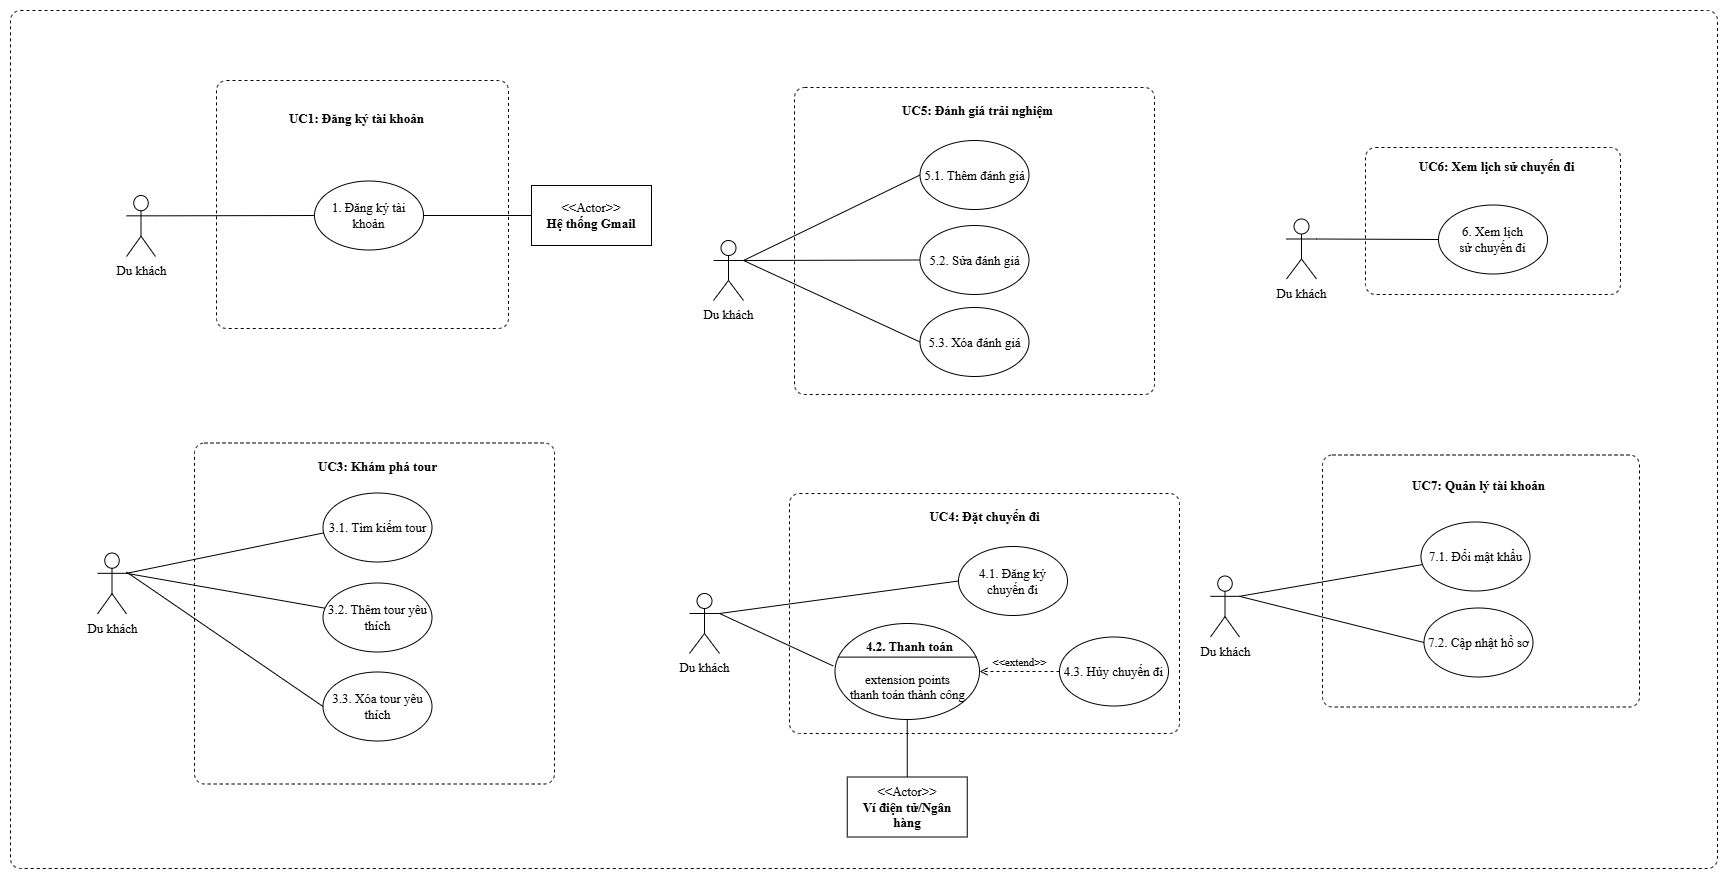

The diagram above was exported from draw.io. Its source (the exported page's mxGraphModel, read from the mxfile embedded in the PNG):
<mxGraphModel dx="5604" dy="2448" grid="0" gridSize="10" guides="1" tooltips="1" connect="1" arrows="1" fold="1" page="0" pageScale="1" pageWidth="827" pageHeight="1169" math="0" shadow="0">
  <root>
    <mxCell id="0" />
    <mxCell id="1" parent="0" />
    <mxCell id="xTwiqVgY04YJ9QV1rCuO-3" parent="1" style="html=1;align=center;verticalAlign=top;rounded=1;absoluteArcSize=1;arcSize=20;dashed=1;whiteSpace=wrap;movable=1;resizable=1;rotatable=1;deletable=1;editable=1;locked=0;connectable=1;fontFamily=Times New Roman;fontSize=13;" value="" vertex="1">
      <mxGeometry height="858" width="1707" x="-424" y="103" as="geometry" />
    </mxCell>
    <mxCell id="tVA0zsXdwerDC1Hssiey-1" parent="1" style="html=1;align=center;verticalAlign=top;rounded=1;absoluteArcSize=1;arcSize=20;dashed=1;whiteSpace=wrap;movable=1;resizable=1;rotatable=1;deletable=1;editable=1;locked=0;connectable=1;fontFamily=Times New Roman;fontSize=13;" value="" vertex="1">
      <mxGeometry height="252" width="317" x="888" y="547.5" as="geometry" />
    </mxCell>
    <mxCell id="tVA0zsXdwerDC1Hssiey-2" parent="1" style="shape=umlActor;verticalLabelPosition=bottom;verticalAlign=top;html=1;fontFamily=Times New Roman;fontSize=13;" value="Du khách" vertex="1">
      <mxGeometry height="61" width="29" x="776" y="668.5" as="geometry" />
    </mxCell>
    <mxCell id="tVA0zsXdwerDC1Hssiey-3" parent="1" style="text;align=center;fontStyle=1;verticalAlign=middle;spacingLeft=3;spacingRight=3;strokeColor=none;rotatable=0;points=[[0,0.5],[1,0.5]];portConstraint=eastwest;html=1;fontFamily=Times New Roman;fontSize=13;" value="UC7: Quản lý tài khoản" vertex="1">
      <mxGeometry height="26" width="262" x="913" y="564.5" as="geometry" />
    </mxCell>
    <mxCell id="tVA0zsXdwerDC1Hssiey-8" parent="1" style="ellipse;whiteSpace=wrap;html=1;fontFamily=Times New Roman;fontSize=13;" value="7.1. Đổi mật khẩu" vertex="1">
      <mxGeometry height="69" width="109" x="986.5" y="614.5" as="geometry" />
    </mxCell>
    <mxCell id="tVA0zsXdwerDC1Hssiey-9" parent="1" style="ellipse;whiteSpace=wrap;html=1;fontFamily=Times New Roman;fontSize=13;" value="7.2. Cập nhật hồ sơ" vertex="1">
      <mxGeometry height="69" width="109" x="989.5" y="700.5" as="geometry" />
    </mxCell>
    <mxCell id="tVA0zsXdwerDC1Hssiey-10" edge="1" parent="1" source="tVA0zsXdwerDC1Hssiey-2" style="endArrow=none;html=1;rounded=0;exitX=1;exitY=0.3333333333333333;exitDx=0;exitDy=0;exitPerimeter=0;fontFamily=Times New Roman;fontSize=13;" target="tVA0zsXdwerDC1Hssiey-8" value="">
      <mxGeometry relative="1" as="geometry">
        <mxPoint x="814" y="829.5" as="sourcePoint" />
        <mxPoint x="935" y="734.5" as="targetPoint" />
      </mxGeometry>
    </mxCell>
    <mxCell id="tVA0zsXdwerDC1Hssiey-11" edge="1" parent="1" source="tVA0zsXdwerDC1Hssiey-2" style="endArrow=none;html=1;rounded=0;exitX=1;exitY=0.3333333333333333;exitDx=0;exitDy=0;exitPerimeter=0;fontFamily=Times New Roman;fontSize=13;entryX=0;entryY=0.5;entryDx=0;entryDy=0;" target="tVA0zsXdwerDC1Hssiey-9" value="">
      <mxGeometry relative="1" as="geometry">
        <mxPoint x="824" y="768.5" as="sourcePoint" />
        <mxPoint x="944" y="764.5" as="targetPoint" />
      </mxGeometry>
    </mxCell>
    <mxCell id="tVA0zsXdwerDC1Hssiey-12" parent="1" style="html=1;align=center;verticalAlign=top;rounded=1;absoluteArcSize=1;arcSize=20;dashed=1;whiteSpace=wrap;movable=1;resizable=1;rotatable=1;deletable=1;editable=1;locked=0;connectable=1;fontFamily=Times New Roman;fontSize=13;" value="" vertex="1">
      <mxGeometry height="341" width="360" x="-240" y="535.5" as="geometry" />
    </mxCell>
    <mxCell id="tVA0zsXdwerDC1Hssiey-13" parent="1" style="shape=umlActor;verticalLabelPosition=bottom;verticalAlign=top;html=1;fontFamily=Times New Roman;fontSize=13;" value="Du khách" vertex="1">
      <mxGeometry height="61" width="29" x="-337" y="645.5" as="geometry" />
    </mxCell>
    <mxCell id="tVA0zsXdwerDC1Hssiey-14" parent="1" style="text;align=center;fontStyle=1;verticalAlign=middle;spacingLeft=3;spacingRight=3;strokeColor=none;rotatable=0;points=[[0,0.5],[1,0.5]];portConstraint=eastwest;html=1;fontFamily=Times New Roman;fontSize=13;" value="UC3: Khám phá tour" vertex="1">
      <mxGeometry height="26" width="262" x="-188" y="545.5" as="geometry" />
    </mxCell>
    <mxCell id="tVA0zsXdwerDC1Hssiey-15" edge="1" parent="1" source="tVA0zsXdwerDC1Hssiey-13" style="endArrow=none;html=1;rounded=0;exitX=1;exitY=0.3333333333333333;exitDx=0;exitDy=0;exitPerimeter=0;entryX=0.008;entryY=0.578;entryDx=0;entryDy=0;fontFamily=Times New Roman;fontSize=13;entryPerimeter=0;" target="tVA0zsXdwerDC1Hssiey-16" value="">
      <mxGeometry relative="1" as="geometry">
        <mxPoint x="55" y="680.5" as="sourcePoint" />
        <mxPoint x="-224" y="655.5" as="targetPoint" />
      </mxGeometry>
    </mxCell>
    <mxCell id="tVA0zsXdwerDC1Hssiey-16" parent="1" style="ellipse;whiteSpace=wrap;html=1;fontFamily=Times New Roman;fontSize=13;" value="3.1. Tìm kiếm tour" vertex="1">
      <mxGeometry height="69" width="109" x="-111.5" y="585.5" as="geometry" />
    </mxCell>
    <mxCell id="tVA0zsXdwerDC1Hssiey-17" parent="1" style="ellipse;whiteSpace=wrap;html=1;fontFamily=Times New Roman;fontSize=13;" value="3.2. Thêm tour yêu thích" vertex="1">
      <mxGeometry height="69" width="109" x="-111.5" y="675.5" as="geometry" />
    </mxCell>
    <mxCell id="tVA0zsXdwerDC1Hssiey-18" edge="1" parent="1" source="tVA0zsXdwerDC1Hssiey-13" style="endArrow=none;html=1;rounded=0;exitX=1;exitY=0.3333333333333333;exitDx=0;exitDy=0;exitPerimeter=0;fontFamily=Times New Roman;fontSize=13;" target="tVA0zsXdwerDC1Hssiey-17" value="">
      <mxGeometry relative="1" as="geometry">
        <mxPoint x="-287" y="810.5" as="sourcePoint" />
        <mxPoint x="-166" y="715.5" as="targetPoint" />
      </mxGeometry>
    </mxCell>
    <mxCell id="tVA0zsXdwerDC1Hssiey-19" parent="1" style="html=1;align=center;verticalAlign=top;rounded=1;absoluteArcSize=1;arcSize=20;dashed=1;whiteSpace=wrap;movable=1;resizable=1;rotatable=1;deletable=1;editable=1;locked=0;connectable=1;fontFamily=Times New Roman;fontSize=13;" value="" vertex="1">
      <mxGeometry height="240" width="390" x="355" y="586" as="geometry" />
    </mxCell>
    <mxCell id="tVA0zsXdwerDC1Hssiey-20" parent="1" style="shape=umlActor;verticalLabelPosition=bottom;verticalAlign=top;html=1;fontFamily=Times New Roman;fontSize=13;" value="Du khách" vertex="1">
      <mxGeometry height="60" width="30" x="255" y="686" as="geometry" />
    </mxCell>
    <mxCell id="tVA0zsXdwerDC1Hssiey-21" parent="1" style="text;align=center;fontStyle=1;verticalAlign=middle;spacingLeft=3;spacingRight=3;strokeColor=none;rotatable=0;points=[[0,0.5],[1,0.5]];portConstraint=eastwest;html=1;fontFamily=Times New Roman;fontSize=13;" value="UC4: Đặt chuyến đi" vertex="1">
      <mxGeometry height="26" width="262" x="419" y="596" as="geometry" />
    </mxCell>
    <mxCell id="tVA0zsXdwerDC1Hssiey-22" edge="1" parent="1" source="tVA0zsXdwerDC1Hssiey-20" style="endArrow=none;html=1;rounded=0;exitX=1;exitY=0.3333333333333333;exitDx=0;exitDy=0;exitPerimeter=0;entryX=0;entryY=0.5;entryDx=0;entryDy=0;fontFamily=Times New Roman;fontSize=13;" target="tVA0zsXdwerDC1Hssiey-23" value="">
      <mxGeometry relative="1" as="geometry">
        <mxPoint x="601" y="731" as="sourcePoint" />
        <mxPoint x="329.99999999999886" y="706" as="targetPoint" />
      </mxGeometry>
    </mxCell>
    <mxCell id="tVA0zsXdwerDC1Hssiey-23" parent="1" style="ellipse;whiteSpace=wrap;html=1;fontFamily=Times New Roman;fontSize=13;" value="4.1. Đăng ký chuyến đi" vertex="1">
      <mxGeometry height="69" width="109" x="524" y="639" as="geometry" />
    </mxCell>
    <mxCell id="tVA0zsXdwerDC1Hssiey-24" edge="1" parent="1" source="tVA0zsXdwerDC1Hssiey-20" style="endArrow=none;html=1;rounded=0;exitX=1;exitY=0.3333333333333333;exitDx=0;exitDy=0;exitPerimeter=0;entryX=0;entryY=0.5;entryDx=0;entryDy=0;fontFamily=Times New Roman;fontSize=13;" value="">
      <mxGeometry relative="1" as="geometry">
        <mxPoint x="258" y="716" as="sourcePoint" />
        <mxPoint x="398.75000000000034" y="758.5" as="targetPoint" />
      </mxGeometry>
    </mxCell>
    <mxCell id="tVA0zsXdwerDC1Hssiey-25" parent="1" style="ellipse;whiteSpace=wrap;html=1;fontFamily=Times New Roman;fontSize=13;" value="4.3. Hủy chuyến đi" vertex="1">
      <mxGeometry height="69" width="109" x="625" y="729.5" as="geometry" />
    </mxCell>
    <mxCell id="tVA0zsXdwerDC1Hssiey-26" edge="1" parent="1" source="tVA0zsXdwerDC1Hssiey-25" style="html=1;verticalAlign=bottom;labelBackgroundColor=none;endArrow=open;endFill=0;dashed=1;rounded=0;exitX=0;exitY=0.5;exitDx=0;exitDy=0;entryX=1;entryY=0.5;entryDx=0;entryDy=0;entryPerimeter=0;" target="tVA0zsXdwerDC1Hssiey-27" value="&lt;font face=&quot;Times New Roman&quot;&gt;&amp;lt;&amp;lt;extend&amp;gt;&amp;gt;&lt;/font&gt;">
      <mxGeometry relative="1" width="160" x="-0.0026" as="geometry">
        <mxPoint as="offset" />
        <mxPoint x="555" y="776" as="sourcePoint" />
        <mxPoint x="515" y="896" as="targetPoint" />
      </mxGeometry>
    </mxCell>
    <mxCell id="tVA0zsXdwerDC1Hssiey-27" parent="1" style="html=1;shape=mxgraph.sysml.useCaseExtPt;whiteSpace=wrap;align=center;fontSize=13;fontFamily=Times New Roman;" value="&lt;div&gt;&lt;br&gt;&lt;/div&gt;&lt;br&gt;&lt;div&gt;extension points&lt;/div&gt;&lt;div&gt;thanh toán thành công&lt;/div&gt;" vertex="1">
      <mxGeometry height="96" width="144.5" x="400.5" y="716" as="geometry" />
    </mxCell>
    <mxCell id="tVA0zsXdwerDC1Hssiey-28" connectable="0" parent="tVA0zsXdwerDC1Hssiey-27" style="resizable=0;html=1;verticalAlign=middle;align=center;labelBackgroundColor=none;fontStyle=1;fontSize=15;fontFamily=Times New Roman;" value="&lt;font style=&quot;font-size: 13px;&quot;&gt;4.2. Thanh toán&lt;/font&gt;" vertex="1">
      <mxGeometry x="72.25" y="20.4" as="geometry" />
    </mxCell>
    <mxCell id="tVA0zsXdwerDC1Hssiey-29" parent="1" style="html=1;align=center;verticalAlign=top;rounded=1;absoluteArcSize=1;arcSize=20;dashed=1;whiteSpace=wrap;movable=1;resizable=1;rotatable=1;deletable=1;editable=1;locked=0;connectable=1;fontFamily=Times New Roman;fontSize=13;" value="" vertex="1">
      <mxGeometry height="147" width="255" x="931" y="240" as="geometry" />
    </mxCell>
    <mxCell id="tVA0zsXdwerDC1Hssiey-30" parent="1" style="shape=umlActor;verticalLabelPosition=bottom;verticalAlign=top;html=1;fontFamily=Times New Roman;fontSize=13;" value="Du khách" vertex="1">
      <mxGeometry height="60" width="30" x="852" y="311.5" as="geometry" />
    </mxCell>
    <mxCell id="tVA0zsXdwerDC1Hssiey-31" parent="1" style="text;align=center;fontStyle=1;verticalAlign=middle;spacingLeft=3;spacingRight=3;strokeColor=none;rotatable=0;points=[[0,0.5],[1,0.5]];portConstraint=eastwest;html=1;fontFamily=Times New Roman;fontSize=13;" value="UC6: Xem lịch sử chuyến đi" vertex="1">
      <mxGeometry height="26" width="262" x="931" y="246" as="geometry" />
    </mxCell>
    <mxCell id="tVA0zsXdwerDC1Hssiey-32" edge="1" parent="1" source="tVA0zsXdwerDC1Hssiey-30" style="endArrow=none;html=1;rounded=0;exitX=1;exitY=0.3333333333333333;exitDx=0;exitDy=0;exitPerimeter=0;entryX=0;entryY=0.5;entryDx=0;entryDy=0;fontFamily=Times New Roman;fontSize=13;" target="tVA0zsXdwerDC1Hssiey-33" value="">
      <mxGeometry relative="1" as="geometry">
        <mxPoint x="1119" y="362" as="sourcePoint" />
        <mxPoint x="847.9999999999989" y="337" as="targetPoint" />
      </mxGeometry>
    </mxCell>
    <mxCell id="tVA0zsXdwerDC1Hssiey-33" parent="1" style="ellipse;whiteSpace=wrap;html=1;fontFamily=Times New Roman;fontSize=13;" value="6. Xem lịch &lt;br&gt;sử chuyến đi" vertex="1">
      <mxGeometry height="69" width="109" x="1004" y="297.5" as="geometry" />
    </mxCell>
    <mxCell id="ICchinnN4SKtJ65LpI6X-1" parent="1" style="html=1;align=center;verticalAlign=top;rounded=1;absoluteArcSize=1;arcSize=20;dashed=1;whiteSpace=wrap;movable=1;resizable=1;rotatable=1;deletable=1;editable=1;locked=0;connectable=1;fontFamily=Times New Roman;fontSize=13;" value="" vertex="1">
      <mxGeometry height="307" width="360" x="360" y="180" as="geometry" />
    </mxCell>
    <mxCell id="ICchinnN4SKtJ65LpI6X-2" parent="1" style="shape=umlActor;verticalLabelPosition=bottom;verticalAlign=top;html=1;fontFamily=Times New Roman;fontSize=13;" value="Du khách" vertex="1">
      <mxGeometry height="60" width="30" x="279" y="333" as="geometry" />
    </mxCell>
    <mxCell id="ICchinnN4SKtJ65LpI6X-3" parent="1" style="text;align=center;fontStyle=1;verticalAlign=middle;spacingLeft=3;spacingRight=3;strokeColor=none;rotatable=0;points=[[0,0.5],[1,0.5]];portConstraint=eastwest;html=1;fontFamily=Times New Roman;fontSize=13;" value="UC5: Đánh giá trải nghiệm" vertex="1">
      <mxGeometry height="26" width="262" x="412" y="190" as="geometry" />
    </mxCell>
    <mxCell id="ICchinnN4SKtJ65LpI6X-4" edge="1" parent="1" source="ICchinnN4SKtJ65LpI6X-2" style="endArrow=none;html=1;rounded=0;exitX=1;exitY=0.3333333333333333;exitDx=0;exitDy=0;exitPerimeter=0;entryX=0;entryY=0.5;entryDx=0;entryDy=0;fontFamily=Times New Roman;fontSize=13;" target="ICchinnN4SKtJ65LpI6X-5" value="">
      <mxGeometry relative="1" as="geometry">
        <mxPoint x="655" y="325" as="sourcePoint" />
        <mxPoint x="383.99999999999886" y="300" as="targetPoint" />
      </mxGeometry>
    </mxCell>
    <mxCell id="ICchinnN4SKtJ65LpI6X-5" parent="1" style="ellipse;whiteSpace=wrap;html=1;fontFamily=Times New Roman;fontSize=13;" value="5.1. Thêm đánh giá" vertex="1">
      <mxGeometry height="69" width="109" x="485.5" y="233" as="geometry" />
    </mxCell>
    <mxCell id="ICchinnN4SKtJ65LpI6X-6" parent="1" style="ellipse;whiteSpace=wrap;html=1;fontFamily=Times New Roman;fontSize=13;" value="5.2. Sửa đánh giá" vertex="1">
      <mxGeometry height="69" width="109" x="485.5" y="318" as="geometry" />
    </mxCell>
    <mxCell id="ICchinnN4SKtJ65LpI6X-7" edge="1" parent="1" source="ICchinnN4SKtJ65LpI6X-2" style="endArrow=none;html=1;rounded=0;exitX=1;exitY=0.3333333333333333;exitDx=0;exitDy=0;exitPerimeter=0;entryX=0;entryY=0.5;entryDx=0;entryDy=0;fontFamily=Times New Roman;fontSize=13;" target="ICchinnN4SKtJ65LpI6X-6" value="">
      <mxGeometry relative="1" as="geometry">
        <mxPoint x="312" y="310" as="sourcePoint" />
        <mxPoint x="495" y="274" as="targetPoint" />
      </mxGeometry>
    </mxCell>
    <mxCell id="ICchinnN4SKtJ65LpI6X-8" parent="1" style="ellipse;whiteSpace=wrap;html=1;fontFamily=Times New Roman;fontSize=13;" value="5.3. Xóa đánh giá" vertex="1">
      <mxGeometry height="69" width="109" x="485.5" y="400" as="geometry" />
    </mxCell>
    <mxCell id="ICchinnN4SKtJ65LpI6X-9" edge="1" parent="1" source="ICchinnN4SKtJ65LpI6X-2" style="endArrow=none;html=1;rounded=0;exitX=1;exitY=0.3333333333333333;exitDx=0;exitDy=0;exitPerimeter=0;entryX=0;entryY=0.5;entryDx=0;entryDy=0;fontFamily=Times New Roman;fontSize=13;" target="ICchinnN4SKtJ65LpI6X-8" value="">
      <mxGeometry relative="1" as="geometry">
        <mxPoint x="319" y="363" as="sourcePoint" />
        <mxPoint x="496" y="274" as="targetPoint" />
      </mxGeometry>
    </mxCell>
    <mxCell id="ICchinnN4SKtJ65LpI6X-56" parent="1" style="html=1;align=center;verticalAlign=top;rounded=1;absoluteArcSize=1;arcSize=20;dashed=1;whiteSpace=wrap;movable=1;resizable=1;rotatable=1;deletable=1;editable=1;locked=0;connectable=1;fontFamily=Times New Roman;fontSize=13;" value="" vertex="1">
      <mxGeometry height="248" width="292" x="-218" y="173" as="geometry" />
    </mxCell>
    <mxCell id="ICchinnN4SKtJ65LpI6X-57" parent="1" style="shape=umlActor;verticalLabelPosition=bottom;verticalAlign=top;html=1;fontFamily=Times New Roman;fontSize=13;" value="Du khách" vertex="1">
      <mxGeometry height="61" width="29" x="-308" y="288" as="geometry" />
    </mxCell>
    <mxCell id="ICchinnN4SKtJ65LpI6X-58" parent="1" style="text;align=center;fontStyle=1;verticalAlign=middle;spacingLeft=3;spacingRight=3;strokeColor=none;rotatable=0;points=[[0,0.5],[1,0.5]];portConstraint=eastwest;html=1;fontFamily=Times New Roman;fontSize=13;" value="UC1: Đăng ký tài khoản" vertex="1">
      <mxGeometry height="26" width="262" x="-209" y="198" as="geometry" />
    </mxCell>
    <mxCell id="ICchinnN4SKtJ65LpI6X-59" edge="1" parent="1" source="ICchinnN4SKtJ65LpI6X-57" style="endArrow=none;html=1;rounded=0;exitX=1;exitY=0.3333333333333333;exitDx=0;exitDy=0;exitPerimeter=0;entryX=0;entryY=0.5;entryDx=0;entryDy=0;fontFamily=Times New Roman;fontSize=13;" target="ICchinnN4SKtJ65LpI6X-63" value="">
      <mxGeometry relative="1" as="geometry">
        <mxPoint x="34" y="333" as="sourcePoint" />
        <mxPoint x="-218.12799999999993" y="313.38200000000006" as="targetPoint" />
      </mxGeometry>
    </mxCell>
    <mxCell id="ICchinnN4SKtJ65LpI6X-60" parent="1" style="rounded=0;whiteSpace=wrap;html=1;fontFamily=Times New Roman;fontSize=13;" value="&amp;lt;&amp;lt;Actor&amp;gt;&amp;gt;&lt;br&gt;&lt;b&gt;Hệ thống Gmail&lt;/b&gt;" vertex="1">
      <mxGeometry height="60" width="120" x="97" y="278" as="geometry" />
    </mxCell>
    <mxCell id="ICchinnN4SKtJ65LpI6X-61" edge="1" parent="1" source="ICchinnN4SKtJ65LpI6X-63" style="endArrow=none;html=1;rounded=0;entryX=0;entryY=0.5;entryDx=0;entryDy=0;fontFamily=Times New Roman;fontSize=13;" target="ICchinnN4SKtJ65LpI6X-60" value="">
      <mxGeometry height="50" relative="1" width="50" as="geometry">
        <mxPoint x="44.5" y="263" as="sourcePoint" />
        <mxPoint x="-39" y="278" as="targetPoint" />
      </mxGeometry>
    </mxCell>
    <mxCell id="ICchinnN4SKtJ65LpI6X-63" parent="1" style="ellipse;whiteSpace=wrap;html=1;fontFamily=Times New Roman;fontSize=13;" value="1. Đăng ký tài khoản" vertex="1">
      <mxGeometry height="69" width="109" x="-120" y="273.5" as="geometry" />
    </mxCell>
    <mxCell id="ICchinnN4SKtJ65LpI6X-64" parent="1" style="rounded=0;whiteSpace=wrap;html=1;fontFamily=Times New Roman;fontSize=13;" value="&amp;lt;&amp;lt;Actor&amp;gt;&amp;gt;&lt;br&gt;&lt;b&gt;Ví điện tử/Ngân hàng&lt;/b&gt;" vertex="1">
      <mxGeometry height="60" width="120" x="412.75" y="869.5" as="geometry" />
    </mxCell>
    <mxCell id="ICchinnN4SKtJ65LpI6X-67" edge="1" parent="1" source="tVA0zsXdwerDC1Hssiey-27" style="endArrow=none;html=1;rounded=0;exitX=0.5;exitY=1;exitDx=0;exitDy=0;exitPerimeter=0;entryX=0.5;entryY=0;entryDx=0;entryDy=0;fontFamily=Times New Roman;fontSize=13;" target="ICchinnN4SKtJ65LpI6X-64" value="">
      <mxGeometry relative="1" as="geometry">
        <mxPoint x="295" y="716" as="sourcePoint" />
        <mxPoint x="408.75000000000034" y="768.5" as="targetPoint" />
      </mxGeometry>
    </mxCell>
    <mxCell id="xTwiqVgY04YJ9QV1rCuO-1" parent="1" style="ellipse;whiteSpace=wrap;html=1;fontFamily=Times New Roman;fontSize=13;" value="3.3. Xóa tour yêu thích" vertex="1">
      <mxGeometry height="69" width="109" x="-111.5" y="764.5" as="geometry" />
    </mxCell>
    <mxCell id="xTwiqVgY04YJ9QV1rCuO-2" edge="1" parent="1" style="endArrow=none;html=1;rounded=0;fontFamily=Times New Roman;fontSize=13;entryX=0;entryY=0.5;entryDx=0;entryDy=0;" target="xTwiqVgY04YJ9QV1rCuO-1" value="">
      <mxGeometry relative="1" as="geometry">
        <mxPoint x="-308" y="664.5" as="sourcePoint" />
        <mxPoint x="-100" y="710.5" as="targetPoint" />
      </mxGeometry>
    </mxCell>
  </root>
</mxGraphModel>